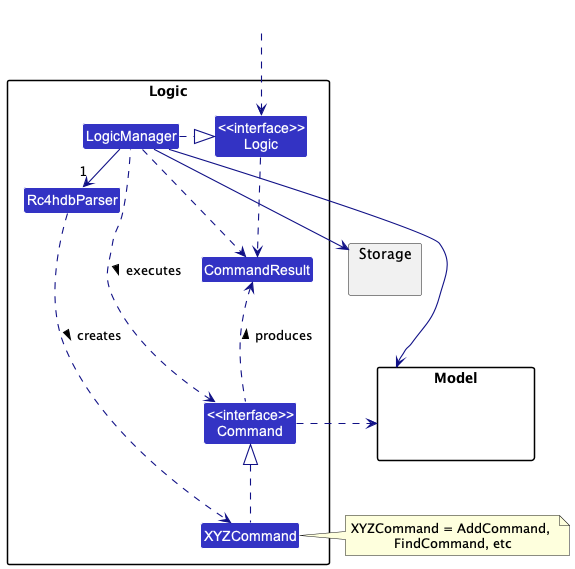

The diagram above was rendered by PlantUML. Its source (embedded in the PNG):
@startuml
!include style.puml
skinparam arrowThickness 1.1
skinparam arrowColor LOGIC_COLOR_T4
skinparam classBackgroundColor LOGIC_COLOR

package Logic {

Class Rc4hdbParser
Class XYZCommand
Class CommandResult
Class "<<interface>>\nCommand" as Command

Class "<<interface>>\nLogic" as Logic
Class LogicManager
}

package Model{
Class HiddenModel #FFFFFF
}

package Storage{
}

Class HiddenOutside #FFFFFF
HiddenOutside ..> Logic

LogicManager .right.|> Logic
LogicManager -right->"1" Rc4hdbParser
Rc4hdbParser ..> XYZCommand : creates >

XYZCommand .up.|> Command
LogicManager .left.> Command : executes >

LogicManager --> Model
LogicManager --> Storage
Storage --[hidden] Model
Command .[hidden]up.> Storage
Command .right.> Model
note right of XYZCommand: XYZCommand = AddCommand, \nFindCommand, etc

Logic ..> CommandResult
LogicManager .down.> CommandResult
Command .up.> CommandResult : produces >
@enduml